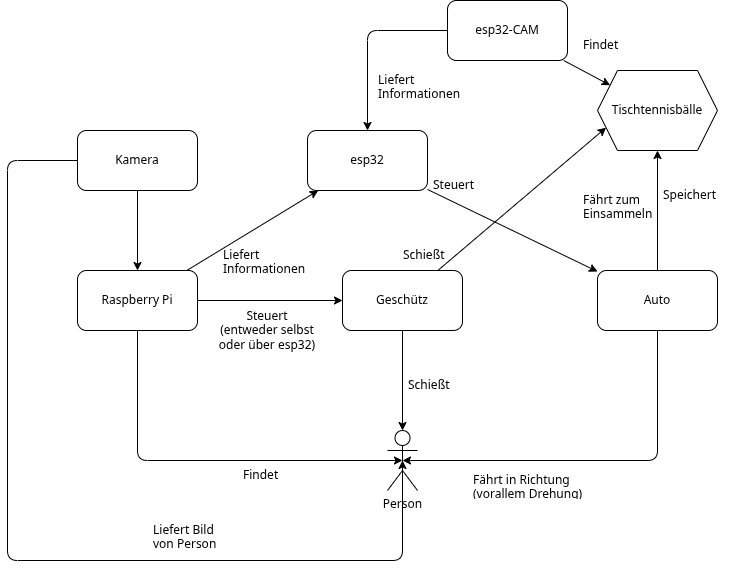

The diagram above was exported from draw.io. Its source (the exported page's mxGraphModel, read from the mxfile embedded in the PNG):
<mxGraphModel dx="1338" dy="959" grid="1" gridSize="10" guides="1" tooltips="1" connect="1" arrows="1" fold="1" page="1" pageScale="1" pageWidth="850" pageHeight="1100" math="0" shadow="0">
  <root>
    <mxCell id="0" />
    <mxCell id="1" parent="0" />
    <mxCell id="14" style="edgeStyle=none;html=1;entryX=0.5;entryY=0.5;entryDx=0;entryDy=0;entryPerimeter=0;" edge="1" parent="1" source="4" target="12">
      <mxGeometry relative="1" as="geometry">
        <Array as="points">
          <mxPoint x="160" y="750" />
        </Array>
      </mxGeometry>
    </mxCell>
    <mxCell id="32" style="edgeStyle=none;html=1;" edge="1" parent="1" source="4" target="6">
      <mxGeometry relative="1" as="geometry" />
    </mxCell>
    <mxCell id="34" style="edgeStyle=none;html=1;" edge="1" parent="1" source="4" target="10">
      <mxGeometry relative="1" as="geometry" />
    </mxCell>
    <mxCell id="4" value="Raspberry Pi" style="rounded=1;whiteSpace=wrap;html=1;" vertex="1" parent="1">
      <mxGeometry x="100" y="560" width="120" height="60" as="geometry" />
    </mxCell>
    <mxCell id="24" style="edgeStyle=none;html=1;" edge="1" parent="1" source="5" target="8">
      <mxGeometry relative="1" as="geometry" />
    </mxCell>
    <mxCell id="29" style="edgeStyle=none;html=1;" edge="1" parent="1" source="5" target="6">
      <mxGeometry relative="1" as="geometry">
        <Array as="points">
          <mxPoint x="390" y="320" />
        </Array>
      </mxGeometry>
    </mxCell>
    <mxCell id="5" value="esp32-CAM" style="rounded=1;whiteSpace=wrap;html=1;" vertex="1" parent="1">
      <mxGeometry x="470" y="290" width="120" height="60" as="geometry" />
    </mxCell>
    <mxCell id="38" style="edgeStyle=none;html=1;" edge="1" parent="1" source="6" target="9">
      <mxGeometry relative="1" as="geometry" />
    </mxCell>
    <mxCell id="6" value="esp32" style="rounded=1;whiteSpace=wrap;html=1;" vertex="1" parent="1">
      <mxGeometry x="330" y="420" width="120" height="60" as="geometry" />
    </mxCell>
    <mxCell id="8" value="Tischtennisbälle" style="shape=hexagon;perimeter=hexagonPerimeter2;whiteSpace=wrap;html=1;fixedSize=1;" vertex="1" parent="1">
      <mxGeometry x="620" y="360" width="120" height="80" as="geometry" />
    </mxCell>
    <mxCell id="16" style="edgeStyle=none;html=1;entryX=0.5;entryY=0.5;entryDx=0;entryDy=0;entryPerimeter=0;" edge="1" parent="1" source="9" target="12">
      <mxGeometry relative="1" as="geometry">
        <Array as="points">
          <mxPoint x="680" y="750" />
        </Array>
      </mxGeometry>
    </mxCell>
    <mxCell id="19" style="edgeStyle=none;html=1;entryX=0.5;entryY=1;entryDx=0;entryDy=0;" edge="1" parent="1" source="9" target="8">
      <mxGeometry relative="1" as="geometry" />
    </mxCell>
    <mxCell id="9" value="Auto" style="rounded=1;whiteSpace=wrap;html=1;" vertex="1" parent="1">
      <mxGeometry x="620" y="560" width="120" height="60" as="geometry" />
    </mxCell>
    <mxCell id="11" value="" style="edgeStyle=none;html=1;" edge="1" parent="1" source="10">
      <mxGeometry relative="1" as="geometry">
        <mxPoint x="425" y="720" as="targetPoint" />
      </mxGeometry>
    </mxCell>
    <mxCell id="22" style="edgeStyle=none;html=1;entryX=0;entryY=0.75;entryDx=0;entryDy=0;" edge="1" parent="1" source="10" target="8">
      <mxGeometry relative="1" as="geometry" />
    </mxCell>
    <mxCell id="10" value="Geschütz" style="rounded=1;whiteSpace=wrap;html=1;" vertex="1" parent="1">
      <mxGeometry x="365" y="560" width="120" height="60" as="geometry" />
    </mxCell>
    <mxCell id="12" value="Person" style="shape=umlActor;verticalLabelPosition=bottom;verticalAlign=top;html=1;outlineConnect=0;" vertex="1" parent="1">
      <mxGeometry x="410" y="720" width="30" height="60" as="geometry" />
    </mxCell>
    <mxCell id="13" value="Schießt" style="text;strokeColor=none;fillColor=none;align=left;verticalAlign=middle;spacingLeft=4;spacingRight=4;overflow=hidden;points=[[0,0.5],[1,0.5]];portConstraint=eastwest;rotatable=0;whiteSpace=wrap;html=1;" vertex="1" parent="1">
      <mxGeometry x="425" y="660" width="80" height="30" as="geometry" />
    </mxCell>
    <mxCell id="15" value="Findet" style="text;strokeColor=none;fillColor=none;align=left;verticalAlign=middle;spacingLeft=4;spacingRight=4;overflow=hidden;points=[[0,0.5],[1,0.5]];portConstraint=eastwest;rotatable=0;whiteSpace=wrap;html=1;" vertex="1" parent="1">
      <mxGeometry x="260" y="750" width="80" height="30" as="geometry" />
    </mxCell>
    <mxCell id="17" value="Fährt in Richtung (vorallem Drehung)" style="text;strokeColor=none;fillColor=none;align=left;verticalAlign=middle;spacingLeft=4;spacingRight=4;overflow=hidden;points=[[0,0.5],[1,0.5]];portConstraint=eastwest;rotatable=0;whiteSpace=wrap;html=1;" vertex="1" parent="1">
      <mxGeometry x="490" y="760" width="140" height="30" as="geometry" />
    </mxCell>
    <mxCell id="20" value="Speichert" style="text;strokeColor=none;fillColor=none;align=left;verticalAlign=middle;spacingLeft=4;spacingRight=4;overflow=hidden;points=[[0,0.5],[1,0.5]];portConstraint=eastwest;rotatable=0;whiteSpace=wrap;html=1;" vertex="1" parent="1">
      <mxGeometry x="680" y="470" width="80" height="30" as="geometry" />
    </mxCell>
    <mxCell id="21" value="Fährt zum Einsammeln" style="text;strokeColor=none;fillColor=none;align=left;verticalAlign=middle;spacingLeft=4;spacingRight=4;overflow=hidden;points=[[0,0.5],[1,0.5]];portConstraint=eastwest;rotatable=0;whiteSpace=wrap;html=1;" vertex="1" parent="1">
      <mxGeometry x="600" y="480" width="80" height="30" as="geometry" />
    </mxCell>
    <mxCell id="23" value="Schießt" style="text;strokeColor=none;fillColor=none;align=left;verticalAlign=middle;spacingLeft=4;spacingRight=4;overflow=hidden;points=[[0,0.5],[1,0.5]];portConstraint=eastwest;rotatable=0;whiteSpace=wrap;html=1;" vertex="1" parent="1">
      <mxGeometry x="420" y="530" width="80" height="30" as="geometry" />
    </mxCell>
    <mxCell id="25" value="Findet" style="text;strokeColor=none;fillColor=none;align=left;verticalAlign=middle;spacingLeft=4;spacingRight=4;overflow=hidden;points=[[0,0.5],[1,0.5]];portConstraint=eastwest;rotatable=0;whiteSpace=wrap;html=1;" vertex="1" parent="1">
      <mxGeometry x="600" y="320" width="80" height="30" as="geometry" />
    </mxCell>
    <mxCell id="27" style="edgeStyle=none;html=1;" edge="1" parent="1" source="26" target="4">
      <mxGeometry relative="1" as="geometry" />
    </mxCell>
    <mxCell id="36" style="edgeStyle=none;html=1;entryX=0.5;entryY=0.5;entryDx=0;entryDy=0;entryPerimeter=0;" edge="1" parent="1" source="26" target="12">
      <mxGeometry relative="1" as="geometry">
        <Array as="points">
          <mxPoint x="30" y="450" />
          <mxPoint x="30" y="850" />
          <mxPoint x="425" y="850" />
        </Array>
      </mxGeometry>
    </mxCell>
    <mxCell id="26" value="Kamera" style="rounded=1;whiteSpace=wrap;html=1;" vertex="1" parent="1">
      <mxGeometry x="100" y="420" width="120" height="60" as="geometry" />
    </mxCell>
    <mxCell id="30" value="Liefert Informationen" style="text;strokeColor=none;fillColor=none;align=left;verticalAlign=middle;spacingLeft=4;spacingRight=4;overflow=hidden;points=[[0,0.5],[1,0.5]];portConstraint=eastwest;rotatable=0;whiteSpace=wrap;html=1;" vertex="1" parent="1">
      <mxGeometry x="395" y="360" width="110" height="30" as="geometry" />
    </mxCell>
    <mxCell id="33" value="Liefert Informationen" style="text;strokeColor=none;fillColor=none;align=left;verticalAlign=middle;spacingLeft=4;spacingRight=4;overflow=hidden;points=[[0,0.5],[1,0.5]];portConstraint=eastwest;rotatable=0;whiteSpace=wrap;html=1;" vertex="1" parent="1">
      <mxGeometry x="240" y="535" width="100" height="30" as="geometry" />
    </mxCell>
    <mxCell id="35" value="Steuert&lt;br&gt;(entweder selbst oder über esp32)" style="text;strokeColor=none;fillColor=none;align=center;verticalAlign=middle;spacingLeft=4;spacingRight=4;overflow=hidden;points=[[0,0.5],[1,0.5]];portConstraint=eastwest;rotatable=0;whiteSpace=wrap;html=1;" vertex="1" parent="1">
      <mxGeometry x="235" y="590" width="110" height="60" as="geometry" />
    </mxCell>
    <mxCell id="37" value="Liefert Bild von Person" style="text;strokeColor=none;fillColor=none;align=left;verticalAlign=middle;spacingLeft=4;spacingRight=4;overflow=hidden;points=[[0,0.5],[1,0.5]];portConstraint=eastwest;rotatable=0;whiteSpace=wrap;html=1;" vertex="1" parent="1">
      <mxGeometry x="170" y="810" width="80" height="30" as="geometry" />
    </mxCell>
    <mxCell id="39" value="Steuert" style="text;strokeColor=none;fillColor=none;align=left;verticalAlign=middle;spacingLeft=4;spacingRight=4;overflow=hidden;points=[[0,0.5],[1,0.5]];portConstraint=eastwest;rotatable=0;whiteSpace=wrap;html=1;" vertex="1" parent="1">
      <mxGeometry x="450" y="460" width="80" height="30" as="geometry" />
    </mxCell>
  </root>
</mxGraphModel>